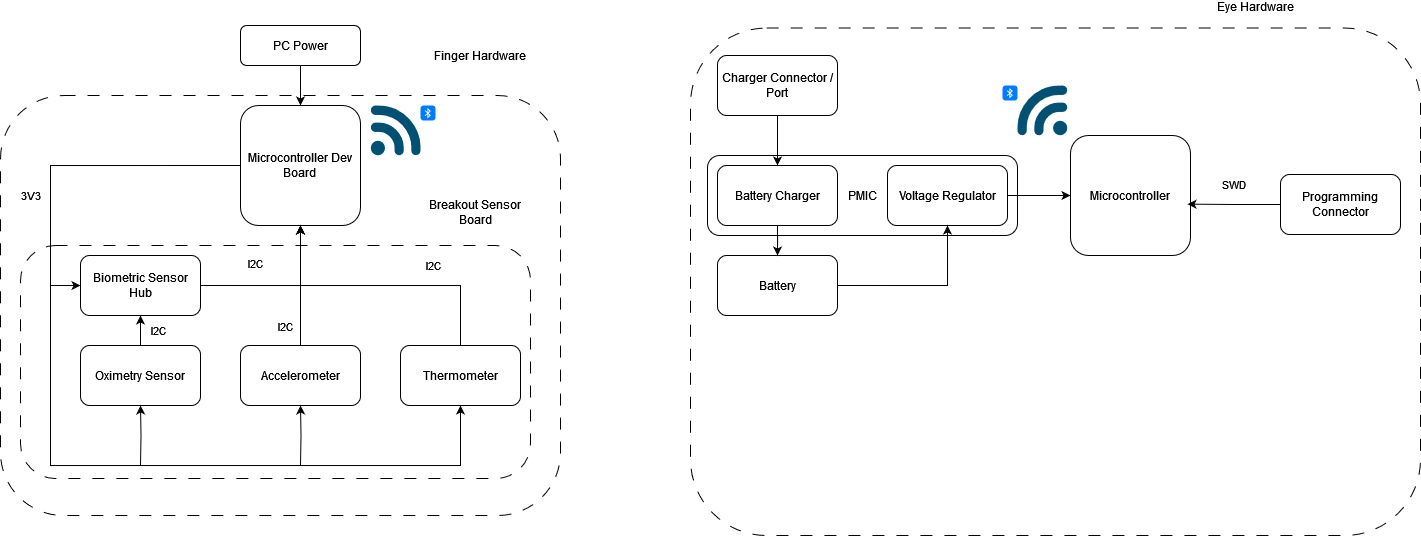

The diagram above was exported from draw.io. Its source (the exported page's mxGraphModel, read from the mxfile embedded in the PNG):
<mxGraphModel dx="1185" dy="637" grid="1" gridSize="10" guides="1" tooltips="1" connect="1" arrows="1" fold="1" page="1" pageScale="1" pageWidth="1654" pageHeight="1169" background="#ffffff" math="0" shadow="0">
  <root>
    <mxCell id="0" />
    <mxCell id="1" parent="0" />
    <mxCell id="21Zoa6nUmv0bwMYFp_5T-63" value="&lt;p style=&quot;line-height: 120%;&quot;&gt;PMIC&lt;/p&gt;" style="rounded=1;whiteSpace=wrap;html=1;fillColor=none;" vertex="1" parent="1">
      <mxGeometry x="824" y="460" width="310" height="80" as="geometry" />
    </mxCell>
    <mxCell id="9-X4Kg9-oFfCCaP7vY0H-2" value="Finger Hardware" style="rounded=1;whiteSpace=wrap;html=1;fillColor=none;dashed=1;dashPattern=12 12;spacingTop=-500;spacingRight=0;spacingLeft=400;fontColor=#000000;" parent="1" vertex="1">
      <mxGeometry x="117" y="400" width="560" height="420" as="geometry" />
    </mxCell>
    <mxCell id="wovnnYyU0kntw8l9B6f9-46" value="Breakout Sensor Board" style="rounded=1;whiteSpace=wrap;html=1;fillColor=none;dashed=1;dashPattern=12 12;spacingTop=-300;spacingRight=0;spacingLeft=400;fontColor=#000000;" parent="1" vertex="1">
      <mxGeometry x="137" y="550" width="510" height="233" as="geometry" />
    </mxCell>
    <mxCell id="wovnnYyU0kntw8l9B6f9-21" style="edgeStyle=orthogonalEdgeStyle;rounded=0;orthogonalLoop=1;jettySize=auto;html=1;entryX=0.5;entryY=1;entryDx=0;entryDy=0;exitX=0;exitY=0.5;exitDx=0;exitDy=0;fontColor=#000000;" parent="1" source="wovnnYyU0kntw8l9B6f9-4" target="wovnnYyU0kntw8l9B6f9-8" edge="1">
      <mxGeometry relative="1" as="geometry">
        <mxPoint x="557" y="710" as="targetPoint" />
        <mxPoint x="147" y="500" as="sourcePoint" />
        <Array as="points">
          <mxPoint x="167" y="470" />
          <mxPoint x="167" y="770" />
          <mxPoint x="577" y="770" />
        </Array>
      </mxGeometry>
    </mxCell>
    <mxCell id="wovnnYyU0kntw8l9B6f9-42" value="&lt;div&gt;3V3&lt;/div&gt;" style="edgeLabel;html=1;align=center;verticalAlign=middle;resizable=0;points=[];fontColor=#000000;" parent="wovnnYyU0kntw8l9B6f9-21" vertex="1" connectable="0">
      <mxGeometry x="-0.5422" y="2" relative="1" as="geometry">
        <mxPoint x="-22" as="offset" />
      </mxGeometry>
    </mxCell>
    <mxCell id="wovnnYyU0kntw8l9B6f9-11" style="edgeStyle=orthogonalEdgeStyle;rounded=0;orthogonalLoop=1;jettySize=auto;html=1;entryX=0.5;entryY=1;entryDx=0;entryDy=0;fontColor=#000000;" parent="1" source="wovnnYyU0kntw8l9B6f9-3" target="wovnnYyU0kntw8l9B6f9-5" edge="1">
      <mxGeometry relative="1" as="geometry" />
    </mxCell>
    <mxCell id="wovnnYyU0kntw8l9B6f9-31" value="I2C" style="edgeLabel;html=1;align=center;verticalAlign=middle;resizable=0;points=[];fontColor=#000000;" parent="wovnnYyU0kntw8l9B6f9-11" vertex="1" connectable="0">
      <mxGeometry x="-0.0138" y="-1" relative="1" as="geometry">
        <mxPoint x="19" as="offset" />
      </mxGeometry>
    </mxCell>
    <mxCell id="wovnnYyU0kntw8l9B6f9-3" value="&lt;div&gt;Oximetry Sensor&lt;/div&gt;" style="rounded=1;whiteSpace=wrap;html=1;fontColor=#000000;" parent="1" vertex="1">
      <mxGeometry x="197" y="650" width="120" height="60" as="geometry" />
    </mxCell>
    <mxCell id="wovnnYyU0kntw8l9B6f9-4" value="&lt;div&gt;Microcontroller Dev Board&lt;br&gt;&lt;/div&gt;" style="rounded=1;whiteSpace=wrap;html=1;fontColor=#000000;" parent="1" vertex="1">
      <mxGeometry x="357" y="410" width="120" height="120" as="geometry" />
    </mxCell>
    <mxCell id="wovnnYyU0kntw8l9B6f9-10" style="edgeStyle=orthogonalEdgeStyle;rounded=0;orthogonalLoop=1;jettySize=auto;html=1;entryX=0.5;entryY=1;entryDx=0;entryDy=0;fontColor=#000000;" parent="1" target="wovnnYyU0kntw8l9B6f9-4" edge="1">
      <mxGeometry relative="1" as="geometry">
        <Array as="points">
          <mxPoint x="417" y="590" />
        </Array>
        <mxPoint x="317" y="590" as="sourcePoint" />
        <mxPoint x="417" y="590" as="targetPoint" />
      </mxGeometry>
    </mxCell>
    <mxCell id="wovnnYyU0kntw8l9B6f9-29" value="&lt;div&gt;I2C&lt;/div&gt;" style="edgeLabel;html=1;align=center;verticalAlign=middle;resizable=0;points=[];fontColor=#000000;" parent="wovnnYyU0kntw8l9B6f9-10" vertex="1" connectable="0">
      <mxGeometry x="-0.1782" y="-1" relative="1" as="geometry">
        <mxPoint x="-11" y="-23" as="offset" />
      </mxGeometry>
    </mxCell>
    <mxCell id="wovnnYyU0kntw8l9B6f9-5" value="Biometric Sensor Hub" style="rounded=1;whiteSpace=wrap;html=1;fontColor=#000000;" parent="1" vertex="1">
      <mxGeometry x="197" y="560" width="120" height="60" as="geometry" />
    </mxCell>
    <mxCell id="wovnnYyU0kntw8l9B6f9-12" style="edgeStyle=orthogonalEdgeStyle;rounded=0;orthogonalLoop=1;jettySize=auto;html=1;entryX=0.5;entryY=1;entryDx=0;entryDy=0;fontColor=#000000;" parent="1" source="wovnnYyU0kntw8l9B6f9-7" target="wovnnYyU0kntw8l9B6f9-4" edge="1">
      <mxGeometry relative="1" as="geometry" />
    </mxCell>
    <mxCell id="wovnnYyU0kntw8l9B6f9-30" value="I2C" style="edgeLabel;html=1;align=center;verticalAlign=middle;resizable=0;points=[];fontColor=#000000;" parent="wovnnYyU0kntw8l9B6f9-12" vertex="1" connectable="0">
      <mxGeometry x="0.0414" y="-3" relative="1" as="geometry">
        <mxPoint x="-18" y="43" as="offset" />
      </mxGeometry>
    </mxCell>
    <mxCell id="wovnnYyU0kntw8l9B6f9-7" value="&lt;div&gt;Accelerometer&lt;/div&gt;" style="rounded=1;whiteSpace=wrap;html=1;fontColor=#000000;" parent="1" vertex="1">
      <mxGeometry x="357" y="650" width="120" height="60" as="geometry" />
    </mxCell>
    <mxCell id="wovnnYyU0kntw8l9B6f9-13" style="edgeStyle=orthogonalEdgeStyle;rounded=0;orthogonalLoop=1;jettySize=auto;html=1;fontColor=#000000;" parent="1" source="wovnnYyU0kntw8l9B6f9-8" edge="1">
      <mxGeometry relative="1" as="geometry">
        <Array as="points">
          <mxPoint x="577" y="590" />
          <mxPoint x="417" y="590" />
        </Array>
        <mxPoint x="417" y="530" as="targetPoint" />
      </mxGeometry>
    </mxCell>
    <mxCell id="wovnnYyU0kntw8l9B6f9-27" value="&lt;div&gt;I2C&lt;/div&gt;" style="edgeLabel;html=1;align=center;verticalAlign=middle;resizable=0;points=[];fontColor=#000000;" parent="wovnnYyU0kntw8l9B6f9-13" vertex="1" connectable="0">
      <mxGeometry x="-0.5559" y="2" relative="1" as="geometry">
        <mxPoint x="-25" y="-22" as="offset" />
      </mxGeometry>
    </mxCell>
    <mxCell id="wovnnYyU0kntw8l9B6f9-8" value="Thermometer" style="rounded=1;whiteSpace=wrap;html=1;fontColor=#000000;" parent="1" vertex="1">
      <mxGeometry x="517" y="650" width="120" height="60" as="geometry" />
    </mxCell>
    <mxCell id="wovnnYyU0kntw8l9B6f9-24" style="edgeStyle=orthogonalEdgeStyle;rounded=0;orthogonalLoop=1;jettySize=auto;html=1;entryX=0.5;entryY=1;entryDx=0;entryDy=0;fontColor=#000000;" parent="1" target="wovnnYyU0kntw8l9B6f9-3" edge="1">
      <mxGeometry relative="1" as="geometry">
        <mxPoint x="257" y="770" as="sourcePoint" />
        <mxPoint x="256.65999999999997" y="770" as="targetPoint" />
      </mxGeometry>
    </mxCell>
    <mxCell id="wovnnYyU0kntw8l9B6f9-25" style="edgeStyle=orthogonalEdgeStyle;rounded=0;orthogonalLoop=1;jettySize=auto;html=1;entryX=0.5;entryY=1;entryDx=0;entryDy=0;fontColor=#000000;" parent="1" target="wovnnYyU0kntw8l9B6f9-7" edge="1">
      <mxGeometry relative="1" as="geometry">
        <mxPoint x="417" y="770" as="sourcePoint" />
        <mxPoint x="427" y="720" as="targetPoint" />
      </mxGeometry>
    </mxCell>
    <mxCell id="wovnnYyU0kntw8l9B6f9-26" style="edgeStyle=orthogonalEdgeStyle;rounded=0;orthogonalLoop=1;jettySize=auto;html=1;fontColor=#000000;sourcePerimeterSpacing=0;entryX=0;entryY=0.5;entryDx=0;entryDy=0;" parent="1" target="wovnnYyU0kntw8l9B6f9-5" edge="1">
      <mxGeometry relative="1" as="geometry">
        <mxPoint x="167" y="590" as="sourcePoint" />
        <mxPoint x="277" y="520" as="targetPoint" />
        <Array as="points">
          <mxPoint x="197" y="590" />
          <mxPoint x="197" y="590" />
        </Array>
      </mxGeometry>
    </mxCell>
    <mxCell id="wovnnYyU0kntw8l9B6f9-45" value="" style="edgeStyle=orthogonalEdgeStyle;rounded=0;orthogonalLoop=1;jettySize=auto;html=1;fontColor=#000000;" parent="1" source="wovnnYyU0kntw8l9B6f9-44" target="wovnnYyU0kntw8l9B6f9-4" edge="1">
      <mxGeometry relative="1" as="geometry" />
    </mxCell>
    <mxCell id="wovnnYyU0kntw8l9B6f9-44" value="PC Power" style="rounded=1;whiteSpace=wrap;html=1;fontColor=#000000;" parent="1" vertex="1">
      <mxGeometry x="357" y="330" width="120" height="40" as="geometry" />
    </mxCell>
    <mxCell id="21Zoa6nUmv0bwMYFp_5T-2" value="&lt;div&gt;Eye Hardware&lt;/div&gt;" style="rounded=1;whiteSpace=wrap;html=1;fillColor=none;dashed=1;dashPattern=12 12;spacingTop=-550;spacingRight=0;spacingLeft=400;fontColor=#000000;" vertex="1" parent="1">
      <mxGeometry x="807" y="332.5" width="730" height="507.5" as="geometry" />
    </mxCell>
    <mxCell id="21Zoa6nUmv0bwMYFp_5T-9" value="&lt;div&gt;Microcontroller&lt;br&gt;&lt;/div&gt;" style="rounded=1;whiteSpace=wrap;html=1;fontColor=#000000;" vertex="1" parent="1">
      <mxGeometry x="1187" y="440" width="120" height="120" as="geometry" />
    </mxCell>
    <mxCell id="21Zoa6nUmv0bwMYFp_5T-46" style="edgeStyle=orthogonalEdgeStyle;rounded=0;orthogonalLoop=1;jettySize=auto;html=1;entryX=0.975;entryY=0.572;entryDx=0;entryDy=0;entryPerimeter=0;" edge="1" parent="1" source="21Zoa6nUmv0bwMYFp_5T-48" target="21Zoa6nUmv0bwMYFp_5T-9">
      <mxGeometry relative="1" as="geometry">
        <mxPoint x="1307" y="465.0000000000002" as="targetPoint" />
      </mxGeometry>
    </mxCell>
    <mxCell id="21Zoa6nUmv0bwMYFp_5T-47" value="SWD" style="edgeLabel;html=1;align=center;verticalAlign=middle;resizable=0;points=[];" vertex="1" connectable="0" parent="21Zoa6nUmv0bwMYFp_5T-46">
      <mxGeometry x="0.1293" y="2" relative="1" as="geometry">
        <mxPoint x="5" y="-22" as="offset" />
      </mxGeometry>
    </mxCell>
    <mxCell id="21Zoa6nUmv0bwMYFp_5T-48" value="Programming Connector" style="rounded=1;whiteSpace=wrap;html=1;" vertex="1" parent="1">
      <mxGeometry x="1397" y="479" width="120" height="60" as="geometry" />
    </mxCell>
    <mxCell id="21Zoa6nUmv0bwMYFp_5T-64" style="edgeStyle=orthogonalEdgeStyle;rounded=0;orthogonalLoop=1;jettySize=auto;html=1;" edge="1" parent="1" source="21Zoa6nUmv0bwMYFp_5T-55" target="21Zoa6nUmv0bwMYFp_5T-9">
      <mxGeometry relative="1" as="geometry" />
    </mxCell>
    <mxCell id="21Zoa6nUmv0bwMYFp_5T-55" value="Voltage Regulator" style="rounded=1;whiteSpace=wrap;html=1;" vertex="1" parent="1">
      <mxGeometry x="1004" y="470" width="120" height="60" as="geometry" />
    </mxCell>
    <mxCell id="21Zoa6nUmv0bwMYFp_5T-56" style="edgeStyle=orthogonalEdgeStyle;rounded=0;orthogonalLoop=1;jettySize=auto;html=1;exitX=1;exitY=0.5;exitDx=0;exitDy=0;entryX=0.5;entryY=1;entryDx=0;entryDy=0;" edge="1" parent="1" source="21Zoa6nUmv0bwMYFp_5T-57" target="21Zoa6nUmv0bwMYFp_5T-55">
      <mxGeometry relative="1" as="geometry">
        <mxPoint x="994" y="705" as="sourcePoint" />
        <mxPoint x="1024" y="560" as="targetPoint" />
        <Array as="points">
          <mxPoint x="1064" y="590" />
        </Array>
      </mxGeometry>
    </mxCell>
    <mxCell id="21Zoa6nUmv0bwMYFp_5T-57" value="Battery" style="rounded=1;whiteSpace=wrap;html=1;" vertex="1" parent="1">
      <mxGeometry x="834" y="560" width="120" height="60" as="geometry" />
    </mxCell>
    <mxCell id="21Zoa6nUmv0bwMYFp_5T-58" style="edgeStyle=orthogonalEdgeStyle;rounded=0;orthogonalLoop=1;jettySize=auto;html=1;entryX=0.5;entryY=0;entryDx=0;entryDy=0;" edge="1" parent="1" source="21Zoa6nUmv0bwMYFp_5T-59" target="21Zoa6nUmv0bwMYFp_5T-57">
      <mxGeometry relative="1" as="geometry" />
    </mxCell>
    <mxCell id="21Zoa6nUmv0bwMYFp_5T-59" value="Battery Charger" style="rounded=1;whiteSpace=wrap;html=1;" vertex="1" parent="1">
      <mxGeometry x="834" y="470" width="120" height="60" as="geometry" />
    </mxCell>
    <mxCell id="21Zoa6nUmv0bwMYFp_5T-60" style="edgeStyle=orthogonalEdgeStyle;rounded=0;orthogonalLoop=1;jettySize=auto;html=1;" edge="1" parent="1" source="21Zoa6nUmv0bwMYFp_5T-61" target="21Zoa6nUmv0bwMYFp_5T-59">
      <mxGeometry relative="1" as="geometry" />
    </mxCell>
    <mxCell id="21Zoa6nUmv0bwMYFp_5T-61" value="Charger Connector / Port" style="rounded=1;whiteSpace=wrap;html=1;" vertex="1" parent="1">
      <mxGeometry x="834" y="360" width="120" height="60" as="geometry" />
    </mxCell>
    <mxCell id="21Zoa6nUmv0bwMYFp_5T-65" value="" style="points=[[0.005,0.09,0],[0.08,0,0],[0.76,0.25,0],[1,0.92,0],[0.91,0.995,0],[0.57,0.995,0],[0.045,0.955,0],[0.005,0.43,0]];verticalLabelPosition=bottom;sketch=0;html=1;verticalAlign=top;aspect=fixed;align=center;pointerEvents=1;shape=mxgraph.cisco19.3g_4g_indicator;fillColor=#005073;strokeColor=none;flipH=0;" vertex="1" parent="1">
      <mxGeometry x="487" y="410" width="50" height="50" as="geometry" />
    </mxCell>
    <mxCell id="21Zoa6nUmv0bwMYFp_5T-66" value="" style="points=[[0.005,0.09,0],[0.08,0,0],[0.76,0.25,0],[1,0.92,0],[0.91,0.995,0],[0.57,0.995,0],[0.045,0.955,0],[0.005,0.43,0]];verticalLabelPosition=bottom;sketch=0;html=1;verticalAlign=top;aspect=fixed;align=center;pointerEvents=1;shape=mxgraph.cisco19.3g_4g_indicator;fillColor=#005073;strokeColor=none;flipH=1;" vertex="1" parent="1">
      <mxGeometry x="1134" y="390" width="50" height="50" as="geometry" />
    </mxCell>
    <mxCell id="21Zoa6nUmv0bwMYFp_5T-67" value="" style="html=1;strokeWidth=1;shadow=0;dashed=0;shape=mxgraph.ios7.misc.bluetooth;fillColor=#007AFF;strokeColor=none;buttonText=;strokeColor2=#222222;fontColor=#222222;fontSize=8;verticalLabelPosition=bottom;verticalAlign=top;align=center;sketch=0;" vertex="1" parent="1">
      <mxGeometry x="537" y="410" width="15" height="15" as="geometry" />
    </mxCell>
    <mxCell id="21Zoa6nUmv0bwMYFp_5T-68" value="" style="html=1;strokeWidth=1;shadow=0;dashed=0;shape=mxgraph.ios7.misc.bluetooth;fillColor=#007AFF;strokeColor=none;buttonText=;strokeColor2=#222222;fontColor=#222222;fontSize=8;verticalLabelPosition=bottom;verticalAlign=top;align=center;sketch=0;" vertex="1" parent="1">
      <mxGeometry x="1119" y="390" width="15" height="15" as="geometry" />
    </mxCell>
  </root>
</mxGraphModel>